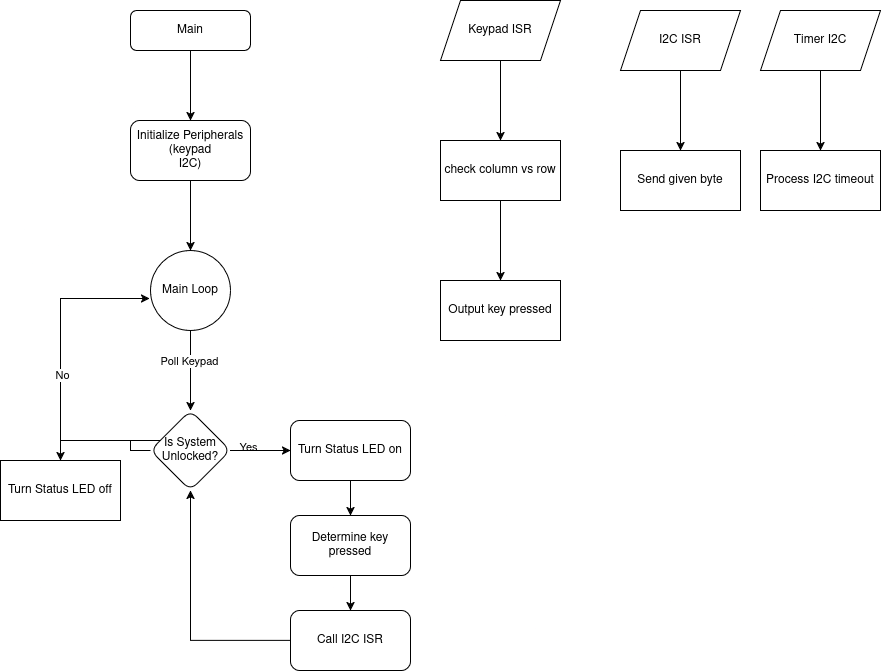

The diagram above was exported from draw.io. Its source (the exported page's mxGraphModel, read from the mxfile embedded in the PNG):
<mxGraphModel dx="1434" dy="841" grid="1" gridSize="10" guides="1" tooltips="1" connect="1" arrows="1" fold="1" page="1" pageScale="1" pageWidth="827" pageHeight="1169" math="0" shadow="0">
  <root>
    <mxCell id="WIyWlLk6GJQsqaUBKTNV-0" />
    <mxCell id="WIyWlLk6GJQsqaUBKTNV-1" parent="WIyWlLk6GJQsqaUBKTNV-0" />
    <mxCell id="ZceQKOMYeQ1qy6D-gfTW-1" value="" style="edgeStyle=orthogonalEdgeStyle;rounded=0;orthogonalLoop=1;jettySize=auto;html=1;" parent="WIyWlLk6GJQsqaUBKTNV-1" source="WIyWlLk6GJQsqaUBKTNV-3" target="ZceQKOMYeQ1qy6D-gfTW-0" edge="1">
      <mxGeometry relative="1" as="geometry" />
    </mxCell>
    <mxCell id="WIyWlLk6GJQsqaUBKTNV-3" value="Main" style="rounded=1;whiteSpace=wrap;html=1;fontSize=12;glass=0;strokeWidth=1;shadow=0;" parent="WIyWlLk6GJQsqaUBKTNV-1" vertex="1">
      <mxGeometry x="160" y="80" width="120" height="40" as="geometry" />
    </mxCell>
    <mxCell id="ZceQKOMYeQ1qy6D-gfTW-3" value="" style="edgeStyle=orthogonalEdgeStyle;rounded=0;orthogonalLoop=1;jettySize=auto;html=1;" parent="WIyWlLk6GJQsqaUBKTNV-1" source="ZceQKOMYeQ1qy6D-gfTW-0" target="ZceQKOMYeQ1qy6D-gfTW-2" edge="1">
      <mxGeometry relative="1" as="geometry" />
    </mxCell>
    <mxCell id="ZceQKOMYeQ1qy6D-gfTW-0" value="&lt;div&gt;Initialize Peripherals&lt;/div&gt;&lt;div&gt;(keypad&lt;/div&gt;&lt;div&gt;I2C)&lt;/div&gt;" style="whiteSpace=wrap;html=1;rounded=1;glass=0;strokeWidth=1;shadow=0;" parent="WIyWlLk6GJQsqaUBKTNV-1" vertex="1">
      <mxGeometry x="160" y="190" width="120" height="60" as="geometry" />
    </mxCell>
    <mxCell id="ZceQKOMYeQ1qy6D-gfTW-5" value="" style="edgeStyle=orthogonalEdgeStyle;rounded=0;orthogonalLoop=1;jettySize=auto;html=1;" parent="WIyWlLk6GJQsqaUBKTNV-1" source="ZceQKOMYeQ1qy6D-gfTW-2" target="ZceQKOMYeQ1qy6D-gfTW-4" edge="1">
      <mxGeometry relative="1" as="geometry" />
    </mxCell>
    <mxCell id="ZceQKOMYeQ1qy6D-gfTW-6" value="Poll Keypad" style="edgeLabel;html=1;align=center;verticalAlign=middle;resizable=0;points=[];" parent="ZceQKOMYeQ1qy6D-gfTW-5" connectable="0" vertex="1">
      <mxGeometry x="-0.25" y="-2" relative="1" as="geometry">
        <mxPoint as="offset" />
      </mxGeometry>
    </mxCell>
    <mxCell id="ZceQKOMYeQ1qy6D-gfTW-2" value="Main Loop" style="ellipse;whiteSpace=wrap;html=1;rounded=1;glass=0;strokeWidth=1;shadow=0;" parent="WIyWlLk6GJQsqaUBKTNV-1" vertex="1">
      <mxGeometry x="180" y="320" width="80" height="80" as="geometry" />
    </mxCell>
    <mxCell id="ZceQKOMYeQ1qy6D-gfTW-8" value="" style="edgeStyle=orthogonalEdgeStyle;rounded=0;orthogonalLoop=1;jettySize=auto;html=1;" parent="WIyWlLk6GJQsqaUBKTNV-1" source="ZceQKOMYeQ1qy6D-gfTW-4" target="ZceQKOMYeQ1qy6D-gfTW-7" edge="1">
      <mxGeometry relative="1" as="geometry" />
    </mxCell>
    <mxCell id="ZceQKOMYeQ1qy6D-gfTW-9" value="Yes" style="edgeLabel;html=1;align=center;verticalAlign=middle;resizable=0;points=[];" parent="ZceQKOMYeQ1qy6D-gfTW-8" connectable="0" vertex="1">
      <mxGeometry x="-0.4333" y="4" relative="1" as="geometry">
        <mxPoint as="offset" />
      </mxGeometry>
    </mxCell>
    <mxCell id="ZceQKOMYeQ1qy6D-gfTW-22" value="" style="edgeStyle=orthogonalEdgeStyle;rounded=0;orthogonalLoop=1;jettySize=auto;html=1;" parent="WIyWlLk6GJQsqaUBKTNV-1" source="ZceQKOMYeQ1qy6D-gfTW-4" target="ZceQKOMYeQ1qy6D-gfTW-21" edge="1">
      <mxGeometry relative="1" as="geometry" />
    </mxCell>
    <mxCell id="ZceQKOMYeQ1qy6D-gfTW-23" value="Yes" style="edgeLabel;html=1;align=center;verticalAlign=middle;resizable=0;points=[];" parent="ZceQKOMYeQ1qy6D-gfTW-22" connectable="0" vertex="1">
      <mxGeometry x="-0.2222" y="-1" relative="1" as="geometry">
        <mxPoint as="offset" />
      </mxGeometry>
    </mxCell>
    <mxCell id="ZceQKOMYeQ1qy6D-gfTW-29" style="edgeStyle=orthogonalEdgeStyle;rounded=0;orthogonalLoop=1;jettySize=auto;html=1;entryX=0.5;entryY=0;entryDx=0;entryDy=0;" parent="WIyWlLk6GJQsqaUBKTNV-1" source="ZceQKOMYeQ1qy6D-gfTW-4" target="ZceQKOMYeQ1qy6D-gfTW-28" edge="1">
      <mxGeometry relative="1" as="geometry" />
    </mxCell>
    <mxCell id="ZceQKOMYeQ1qy6D-gfTW-4" value="Is System Unlocked?" style="rhombus;whiteSpace=wrap;html=1;rounded=1;glass=0;strokeWidth=1;shadow=0;" parent="WIyWlLk6GJQsqaUBKTNV-1" vertex="1">
      <mxGeometry x="180" y="480" width="80" height="80" as="geometry" />
    </mxCell>
    <mxCell id="ZceQKOMYeQ1qy6D-gfTW-7" value="Turn Status LED on" style="whiteSpace=wrap;html=1;rounded=1;glass=0;strokeWidth=1;shadow=0;" parent="WIyWlLk6GJQsqaUBKTNV-1" vertex="1">
      <mxGeometry x="320" y="490" width="120" height="60" as="geometry" />
    </mxCell>
    <mxCell id="ZceQKOMYeQ1qy6D-gfTW-12" value="" style="edgeStyle=orthogonalEdgeStyle;rounded=0;orthogonalLoop=1;jettySize=auto;html=1;" parent="WIyWlLk6GJQsqaUBKTNV-1" source="ZceQKOMYeQ1qy6D-gfTW-10" target="ZceQKOMYeQ1qy6D-gfTW-11" edge="1">
      <mxGeometry relative="1" as="geometry" />
    </mxCell>
    <mxCell id="ZceQKOMYeQ1qy6D-gfTW-10" value="Keypad ISR" style="shape=parallelogram;perimeter=parallelogramPerimeter;whiteSpace=wrap;html=1;fixedSize=1;" parent="WIyWlLk6GJQsqaUBKTNV-1" vertex="1">
      <mxGeometry x="470" y="70" width="120" height="60" as="geometry" />
    </mxCell>
    <mxCell id="ZceQKOMYeQ1qy6D-gfTW-14" value="" style="edgeStyle=orthogonalEdgeStyle;rounded=0;orthogonalLoop=1;jettySize=auto;html=1;" parent="WIyWlLk6GJQsqaUBKTNV-1" source="ZceQKOMYeQ1qy6D-gfTW-11" target="ZceQKOMYeQ1qy6D-gfTW-13" edge="1">
      <mxGeometry relative="1" as="geometry" />
    </mxCell>
    <mxCell id="ZceQKOMYeQ1qy6D-gfTW-11" value="check column vs row" style="whiteSpace=wrap;html=1;" parent="WIyWlLk6GJQsqaUBKTNV-1" vertex="1">
      <mxGeometry x="470" y="210" width="120" height="60" as="geometry" />
    </mxCell>
    <mxCell id="ZceQKOMYeQ1qy6D-gfTW-13" value="Output key pressed" style="whiteSpace=wrap;html=1;" parent="WIyWlLk6GJQsqaUBKTNV-1" vertex="1">
      <mxGeometry x="470" y="350" width="120" height="60" as="geometry" />
    </mxCell>
    <mxCell id="ZceQKOMYeQ1qy6D-gfTW-17" value="" style="edgeStyle=orthogonalEdgeStyle;rounded=0;orthogonalLoop=1;jettySize=auto;html=1;" parent="WIyWlLk6GJQsqaUBKTNV-1" source="ZceQKOMYeQ1qy6D-gfTW-15" target="ZceQKOMYeQ1qy6D-gfTW-16" edge="1">
      <mxGeometry relative="1" as="geometry" />
    </mxCell>
    <mxCell id="ZceQKOMYeQ1qy6D-gfTW-15" value="I2C ISR" style="shape=parallelogram;perimeter=parallelogramPerimeter;whiteSpace=wrap;html=1;fixedSize=1;" parent="WIyWlLk6GJQsqaUBKTNV-1" vertex="1">
      <mxGeometry x="650" y="80" width="120" height="60" as="geometry" />
    </mxCell>
    <mxCell id="ZceQKOMYeQ1qy6D-gfTW-16" value="Send given byte" style="whiteSpace=wrap;html=1;" parent="WIyWlLk6GJQsqaUBKTNV-1" vertex="1">
      <mxGeometry x="650" y="220" width="120" height="60" as="geometry" />
    </mxCell>
    <mxCell id="ZceQKOMYeQ1qy6D-gfTW-20" value="" style="edgeStyle=orthogonalEdgeStyle;rounded=0;orthogonalLoop=1;jettySize=auto;html=1;" parent="WIyWlLk6GJQsqaUBKTNV-1" source="ZceQKOMYeQ1qy6D-gfTW-18" target="ZceQKOMYeQ1qy6D-gfTW-19" edge="1">
      <mxGeometry relative="1" as="geometry" />
    </mxCell>
    <mxCell id="ZceQKOMYeQ1qy6D-gfTW-18" value="Timer I2C" style="shape=parallelogram;perimeter=parallelogramPerimeter;whiteSpace=wrap;html=1;fixedSize=1;" parent="WIyWlLk6GJQsqaUBKTNV-1" vertex="1">
      <mxGeometry x="790" y="80" width="120" height="60" as="geometry" />
    </mxCell>
    <mxCell id="ZceQKOMYeQ1qy6D-gfTW-19" value="&lt;div&gt;Process I2C timeout&lt;/div&gt;" style="whiteSpace=wrap;html=1;" parent="WIyWlLk6GJQsqaUBKTNV-1" vertex="1">
      <mxGeometry x="790" y="220" width="120" height="60" as="geometry" />
    </mxCell>
    <mxCell id="ZceQKOMYeQ1qy6D-gfTW-25" value="" style="edgeStyle=orthogonalEdgeStyle;rounded=0;orthogonalLoop=1;jettySize=auto;html=1;" parent="WIyWlLk6GJQsqaUBKTNV-1" source="ZceQKOMYeQ1qy6D-gfTW-21" target="ZceQKOMYeQ1qy6D-gfTW-24" edge="1">
      <mxGeometry relative="1" as="geometry" />
    </mxCell>
    <mxCell id="ZceQKOMYeQ1qy6D-gfTW-21" value="&lt;div&gt;Determine key pressed&lt;/div&gt;" style="whiteSpace=wrap;html=1;rounded=1;glass=0;strokeWidth=1;shadow=0;" parent="WIyWlLk6GJQsqaUBKTNV-1" vertex="1">
      <mxGeometry x="320" y="585" width="120" height="60" as="geometry" />
    </mxCell>
    <mxCell id="ZceQKOMYeQ1qy6D-gfTW-30" style="edgeStyle=orthogonalEdgeStyle;rounded=0;orthogonalLoop=1;jettySize=auto;html=1;entryX=0.5;entryY=1;entryDx=0;entryDy=0;" parent="WIyWlLk6GJQsqaUBKTNV-1" source="ZceQKOMYeQ1qy6D-gfTW-24" target="ZceQKOMYeQ1qy6D-gfTW-4" edge="1">
      <mxGeometry relative="1" as="geometry" />
    </mxCell>
    <mxCell id="ZceQKOMYeQ1qy6D-gfTW-24" value="Call I2C ISR" style="whiteSpace=wrap;html=1;rounded=1;glass=0;strokeWidth=1;shadow=0;" parent="WIyWlLk6GJQsqaUBKTNV-1" vertex="1">
      <mxGeometry x="320" y="680" width="120" height="60" as="geometry" />
    </mxCell>
    <mxCell id="ZceQKOMYeQ1qy6D-gfTW-26" style="edgeStyle=orthogonalEdgeStyle;rounded=0;orthogonalLoop=1;jettySize=auto;html=1;entryX=-0.012;entryY=0.6;entryDx=0;entryDy=0;entryPerimeter=0;" parent="WIyWlLk6GJQsqaUBKTNV-1" source="ZceQKOMYeQ1qy6D-gfTW-4" target="ZceQKOMYeQ1qy6D-gfTW-2" edge="1">
      <mxGeometry relative="1" as="geometry">
        <Array as="points">
          <mxPoint x="90" y="510" />
          <mxPoint x="90" y="368" />
        </Array>
      </mxGeometry>
    </mxCell>
    <mxCell id="ZceQKOMYeQ1qy6D-gfTW-27" value="No" style="edgeLabel;html=1;align=center;verticalAlign=middle;resizable=0;points=[];" parent="ZceQKOMYeQ1qy6D-gfTW-26" connectable="0" vertex="1">
      <mxGeometry x="0.0029" y="-1" relative="1" as="geometry">
        <mxPoint as="offset" />
      </mxGeometry>
    </mxCell>
    <mxCell id="ZceQKOMYeQ1qy6D-gfTW-28" value="Turn Status LED off" style="whiteSpace=wrap;html=1;" parent="WIyWlLk6GJQsqaUBKTNV-1" vertex="1">
      <mxGeometry x="30" y="530" width="120" height="60" as="geometry" />
    </mxCell>
  </root>
</mxGraphModel>